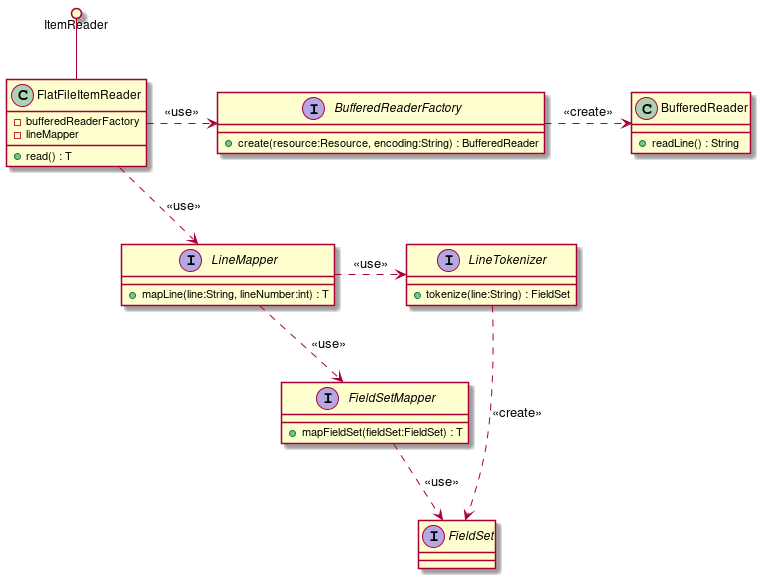

The diagram above was rendered by PlantUML. Its source (embedded in the PNG):
@startuml
class FlatFileItemReader {
  - bufferedReaderFactory
  - lineMapper
  + read() : T
}
interface BufferedReaderFactory {
  + create(resource:Resource, encoding:String) : BufferedReader
}
class BufferedReader {
  + readLine() : String
}
interface LineMapper {
  + mapLine(line:String, lineNumber:int) : T
}
interface LineTokenizer {
  + tokenize(line:String) : FieldSet
}
interface FieldSet {

}
interface FieldSetMapper {
  + mapFieldSet(fieldSet:FieldSet) : T
}

ItemReader ()-- FlatFileItemReader
FlatFileItemReader .r.> BufferedReaderFactory : <<use>>
BufferedReaderFactory .r.> BufferedReader : <<create>>
FlatFileItemReader ..> LineMapper : <<use>>
LineMapper .r.> LineTokenizer : <<use>>
LineTokenizer .r.> FieldSet : <<create>>
LineMapper ..> FieldSetMapper : <<use>>
FieldSetMapper ..> FieldSet : <<use>>

BufferedReaderFactory -[hidden]d- LineMapper
LineTokenizer -[hidden]d- FieldSetMapper
LineTokenizer -[hidden]d- FieldSetMapper
@enduml